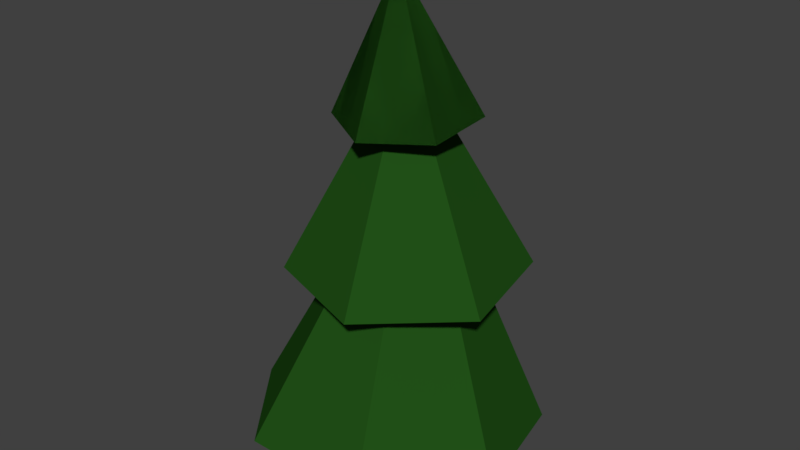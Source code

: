 # Source: Tree02.blend  (saved by Blender 2.79.0; exported with 4.5.12 LTS)
import bpy
from mathutils import Matrix  # noqa: F401  (used for matrix-valued properties, if any)

bpy.ops.wm.read_factory_settings(use_empty=True)
scene = bpy.context.scene
scene.name = 'Scene'

# ---- collections
col_collection_1 = bpy.data.collections.new('Collection 1'); scene.collection.children.link(col_collection_1)

# ---- materials (node trees are filled in below, after node groups)
mat_material_019 = bpy.data.materials.new('Material.019')
mat_material_019.alpha_threshold = 0.0
mat_material_019.use_transparent_shadow = False
mat_material_019.diffuse_color = (0.01514, 0.08001, 0.008728, 1.0)
mat_material_019.roughness = 0.5
mat_material_019.specular_intensity = 0.0
mat_material_016 = bpy.data.materials.new('Material.016')
mat_material_016.alpha_threshold = 0.0
mat_material_016.use_transparent_shadow = False
mat_material_016.diffuse_color = (0.1107, 0.03881, 0.01368, 1.0)
mat_material_016.roughness = 0.5
mat_material_016.specular_intensity = 0.0

# ---- material node trees

# ---- world
world_world = bpy.data.worlds.new('World'); scene.world = world_world
world_world.color = (0.05088, 0.05088, 0.05088)
world_world.use_sun_shadow = False
world_world.sun_shadow_jitter_overblur = 0.0
world_world.cycles.sampling_method = 'MANUAL'

# ---- meshes
me_cone_001 = bpy.data.meshes.new('Cone.001')
me_cone_001.from_pydata([(-0.008389, 0.6587, 2.189), (0.3585, 0.4459, 2.176), (0.3573, 0.02264, 2.146), (-0.01072, -0.1879, 2.129), (-0.01465, 0.1643, 3.004), (-0.3776, 0.02492, 2.142), (-0.3764, 0.4482, 2.172), (0.1285, -0.4579, 1.212), (-0.008389, 0.6587, 2.189), (0.6755, 0.01762, 1.221), (0.3585, 0.4459, 2.176), (0.3573, 0.02264, 2.146), (0.5371, 0.729, 1.234), (-0.01072, -0.1879, 2.129), (-0.01465, 0.1643, 3.004), (-0.3776, 0.02492, 2.142), (-0.3764, 0.4482, 2.172), (-0.5568, -0.222, 1.214), (-0.0128, 0.2305, 2.537), (-0.6952, 0.4894, 1.227), (-0.1482, 0.9649, 1.236), (-0.008548, 1.027, 0.2165), (0.694, 0.6885, 0.2372), (0.8667, -0.07112, 0.2795), (-0.01483, 0.3404, 2.055), (0.3795, -0.6797, 0.3114), (-0.4007, -0.6789, 0.3091), (-0.8864, -0.06929, 0.2742), (-0.7119, 0.69, 0.233), (-0.03669, 0.2594, 0.01947), (-0.04058, 0.2795, 0.3109), (0.1029, 0.1597, 0.02821), (0.09899, 0.1798, 0.3197), (0.05088, -0.003628, 0.03879), (0.04699, 0.01649, 0.3303), (-0.1208, -0.004896, 0.03659), (-0.1247, 0.01523, 0.328), (-0.175, 0.1577, 0.02464), (-0.1789, 0.1778, 0.3161)], [], [(0, 4, 1), (1, 4, 2), (2, 4, 3), (3, 4, 5), (5, 4, 6), (6, 4, 0), (0, 1, 2, 3, 5, 6), (9, 18, 7), (8, 14, 10), (17, 18, 19), (10, 14, 11), (7, 18, 17), (11, 14, 13), (12, 18, 9), (13, 14, 15), (15, 14, 16), (16, 14, 8), (8, 10, 11, 13, 15, 16), (9, 7, 17, 19, 20, 12), (19, 18, 20), (20, 18, 12), (21, 24, 22), (22, 24, 23), (23, 24, 25), (25, 24, 26), (26, 24, 27), (27, 24, 28), (28, 24, 21), (21, 22, 23, 25, 26, 27, 28), (29, 30, 32, 31), (31, 32, 34, 33), (33, 34, 36, 35), (32, 30, 38, 36, 34), (35, 36, 38, 37), (37, 38, 30, 29), (29, 31, 33, 35, 37)])
me_cone_001.polygons.foreach_set('material_index', [0, 0, 0, 0, 0, 0, 0, 0, 0, 0, 0, 0, 0, 0, 0, 0, 0, 0, 0, 0, 0, 0, 0, 0, 0, 0, 0, 0, 0, 1, 1, 1, 1, 1, 1, 1])
me_cone_001.materials.append(mat_material_019)
me_cone_001.materials.append(mat_material_016)
me_cone_001.use_remesh_preserve_volume = False
me_cone_001.use_remesh_preserve_attributes = False
me_cone_001.use_mirror_vertex_groups = False
me_cone_001.update()

# ---- objects
ob_cone = bpy.data.objects.new('Cone', me_cone_001)

# ---- transforms, parenting, visibility, modifiers, constraints
ob_cone.location = (0.0, 0.0, 0.0)
ob_cone.lineart.crease_threshold = 0.0

# ---- collection membership
col_collection_1.objects.link(ob_cone)

# ---- scene / render settings (as saved in the file)
scene.frame_start = 1; scene.frame_end = 250; scene.frame_set(1)
scene.render.engine = 'BLENDER_EEVEE_NEXT'
scene.render.resolution_percentage = 50
scene.render.dither_intensity = 0.0
scene.cycles.use_denoising = False
scene.cycles.samples = 128
scene.cycles.sampling_pattern = 'TABULATED_SOBOL'
scene.cycles.use_adaptive_sampling = False
scene.cycles.use_light_tree = False
scene.cycles.blur_glossy = 0.0
scene.cycles.sample_clamp_indirect = 0.0
scene.view_settings.view_transform = 'Standard'
bpy.context.view_layer.update()

# ---- added for rendering (the .blend has no active camera and no usable light): camera, sun
cam_auto = bpy.data.cameras.new('AutoCamera')
cam_auto.lens = 50.0
cam_auto.sensor_width = 36.0
cam_auto.clip_end = 1000.0
ob_auto_camera = bpy.data.objects.new('AutoCamera', cam_auto)
scene.collection.objects.link(ob_auto_camera)
ob_auto_camera.location = (3.56058, -4.11074, 4.36791)
ob_auto_camera.rotation_euler = (1.09748, -7.21219e-08, 0.694738)
scene.camera = ob_auto_camera
light_auto_sun = bpy.data.lights.new('AutoSun', 'SUN')
light_auto_sun.energy = 3.0
light_auto_sun.angle = 0.0523599
ob_auto_sun = bpy.data.objects.new('AutoSun', light_auto_sun)
scene.collection.objects.link(ob_auto_sun)
ob_auto_sun.rotation_euler = (0.872665, 0.174533, 0.523599)
bpy.context.view_layer.update()
